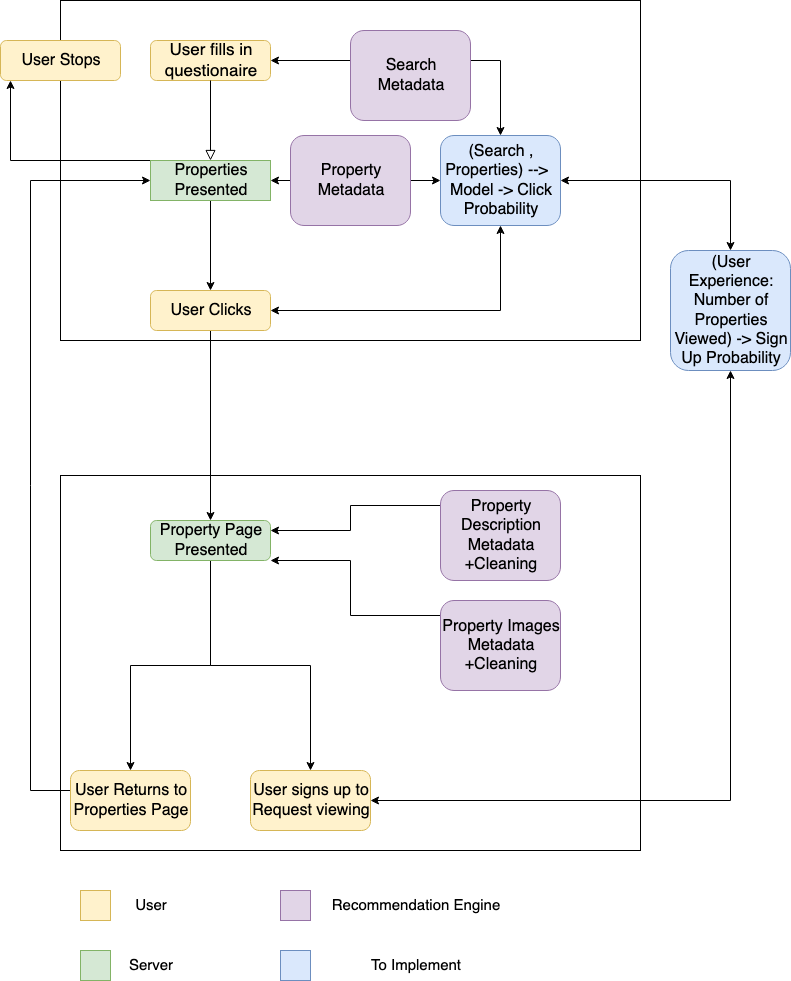

The diagram above was exported from draw.io. Its source (the exported page's mxGraphModel, read from the mxfile embedded in the PNG):
<mxGraphModel dx="1330" dy="689" grid="1" gridSize="10" guides="1" tooltips="1" connect="1" arrows="1" fold="1" page="1" pageScale="1" pageWidth="827" pageHeight="1169" math="0" shadow="0">
  <root>
    <mxCell id="WIyWlLk6GJQsqaUBKTNV-0" />
    <mxCell id="WIyWlLk6GJQsqaUBKTNV-1" parent="WIyWlLk6GJQsqaUBKTNV-0" />
    <mxCell id="Q8APhGjfP9PpUvA8Clwq-35" style="edgeStyle=orthogonalEdgeStyle;rounded=0;orthogonalLoop=1;jettySize=auto;html=1;fontSize=15;startArrow=classic;startFill=1;" edge="1" parent="WIyWlLk6GJQsqaUBKTNV-1" target="Q8APhGjfP9PpUvA8Clwq-34">
      <mxGeometry relative="1" as="geometry">
        <mxPoint x="280" y="100" as="sourcePoint" />
      </mxGeometry>
    </mxCell>
    <mxCell id="WIyWlLk6GJQsqaUBKTNV-3" value="User fills in questionaire" style="rounded=1;whiteSpace=wrap;html=1;fontSize=17;glass=0;strokeWidth=1;shadow=0;fillColor=#fff2cc;strokeColor=#d6b656;" parent="WIyWlLk6GJQsqaUBKTNV-1" vertex="1">
      <mxGeometry x="160" y="80" width="120" height="40" as="geometry" />
    </mxCell>
    <mxCell id="8hJ7KWifYaiSPV92bEf2-4" style="edgeStyle=orthogonalEdgeStyle;rounded=0;orthogonalLoop=1;jettySize=auto;html=1;fontSize=16;" parent="WIyWlLk6GJQsqaUBKTNV-1" source="WIyWlLk6GJQsqaUBKTNV-11" target="8hJ7KWifYaiSPV92bEf2-2" edge="1">
      <mxGeometry relative="1" as="geometry" />
    </mxCell>
    <mxCell id="Q8APhGjfP9PpUvA8Clwq-26" style="edgeStyle=orthogonalEdgeStyle;rounded=0;orthogonalLoop=1;jettySize=auto;html=1;fontSize=15;" edge="1" parent="WIyWlLk6GJQsqaUBKTNV-1" source="WIyWlLk6GJQsqaUBKTNV-11" target="Q8APhGjfP9PpUvA8Clwq-25">
      <mxGeometry relative="1" as="geometry">
        <Array as="points">
          <mxPoint x="20" y="200" />
        </Array>
      </mxGeometry>
    </mxCell>
    <mxCell id="Q8APhGjfP9PpUvA8Clwq-37" style="edgeStyle=orthogonalEdgeStyle;rounded=0;orthogonalLoop=1;jettySize=auto;html=1;startArrow=classic;startFill=1;fontSize=15;" edge="1" parent="WIyWlLk6GJQsqaUBKTNV-1" source="WIyWlLk6GJQsqaUBKTNV-11" target="Q8APhGjfP9PpUvA8Clwq-34">
      <mxGeometry relative="1" as="geometry" />
    </mxCell>
    <mxCell id="WIyWlLk6GJQsqaUBKTNV-11" value="Properties Presented" style="rounded=1;whiteSpace=wrap;html=1;fontSize=16;glass=0;strokeWidth=1;shadow=0;fillColor=#d5e8d4;strokeColor=#82b366;arcSize=0;" parent="WIyWlLk6GJQsqaUBKTNV-1" vertex="1">
      <mxGeometry x="160" y="200" width="120" height="40" as="geometry" />
    </mxCell>
    <mxCell id="8hJ7KWifYaiSPV92bEf2-1" value="" style="rounded=0;html=1;jettySize=auto;orthogonalLoop=1;fontSize=11;endArrow=block;endFill=0;endSize=8;strokeWidth=1;shadow=0;labelBackgroundColor=none;edgeStyle=orthogonalEdgeStyle;" parent="WIyWlLk6GJQsqaUBKTNV-1" source="WIyWlLk6GJQsqaUBKTNV-3" target="WIyWlLk6GJQsqaUBKTNV-11" edge="1">
      <mxGeometry relative="1" as="geometry">
        <mxPoint x="220" y="120" as="sourcePoint" />
        <mxPoint x="220" y="430" as="targetPoint" />
      </mxGeometry>
    </mxCell>
    <mxCell id="Q8APhGjfP9PpUvA8Clwq-7" style="edgeStyle=orthogonalEdgeStyle;rounded=0;orthogonalLoop=1;jettySize=auto;html=1;entryX=0.5;entryY=0;entryDx=0;entryDy=0;fontSize=15;" edge="1" parent="WIyWlLk6GJQsqaUBKTNV-1" source="8hJ7KWifYaiSPV92bEf2-2" target="Q8APhGjfP9PpUvA8Clwq-6">
      <mxGeometry relative="1" as="geometry" />
    </mxCell>
    <mxCell id="Q8APhGjfP9PpUvA8Clwq-38" style="edgeStyle=orthogonalEdgeStyle;rounded=0;orthogonalLoop=1;jettySize=auto;html=1;entryX=0.5;entryY=1;entryDx=0;entryDy=0;startArrow=classic;startFill=1;fontSize=15;" edge="1" parent="WIyWlLk6GJQsqaUBKTNV-1" source="8hJ7KWifYaiSPV92bEf2-2" target="Q8APhGjfP9PpUvA8Clwq-34">
      <mxGeometry relative="1" as="geometry" />
    </mxCell>
    <mxCell id="8hJ7KWifYaiSPV92bEf2-2" value="User Clicks" style="rounded=1;whiteSpace=wrap;html=1;fontSize=16;glass=0;strokeWidth=1;shadow=0;fillColor=#fff2cc;strokeColor=#d6b656;" parent="WIyWlLk6GJQsqaUBKTNV-1" vertex="1">
      <mxGeometry x="160" y="330" width="120" height="40" as="geometry" />
    </mxCell>
    <mxCell id="Q8APhGjfP9PpUvA8Clwq-0" value="&lt;div align=&quot;right&quot;&gt;&lt;br&gt;&lt;/div&gt;" style="rounded=0;whiteSpace=wrap;html=1;fontSize=16;fillColor=#d5e8d4;strokeColor=#82b366;" vertex="1" parent="WIyWlLk6GJQsqaUBKTNV-1">
      <mxGeometry x="90" y="990" width="30" height="30" as="geometry" />
    </mxCell>
    <mxCell id="Q8APhGjfP9PpUvA8Clwq-2" value="Server" style="text;html=1;strokeColor=none;fillColor=none;align=center;verticalAlign=middle;whiteSpace=wrap;rounded=0;fontSize=15;" vertex="1" parent="WIyWlLk6GJQsqaUBKTNV-1">
      <mxGeometry x="140" y="995" width="40" height="20" as="geometry" />
    </mxCell>
    <mxCell id="Q8APhGjfP9PpUvA8Clwq-4" value="&lt;div align=&quot;right&quot;&gt;&lt;br&gt;&lt;/div&gt;" style="rounded=0;whiteSpace=wrap;html=1;fontSize=16;fillColor=#fff2cc;strokeColor=#d6b656;" vertex="1" parent="WIyWlLk6GJQsqaUBKTNV-1">
      <mxGeometry x="90" y="930" width="30" height="30" as="geometry" />
    </mxCell>
    <mxCell id="Q8APhGjfP9PpUvA8Clwq-5" value="User" style="text;html=1;strokeColor=none;fillColor=none;align=center;verticalAlign=middle;whiteSpace=wrap;rounded=0;fontSize=15;" vertex="1" parent="WIyWlLk6GJQsqaUBKTNV-1">
      <mxGeometry x="140" y="935" width="40" height="20" as="geometry" />
    </mxCell>
    <mxCell id="Q8APhGjfP9PpUvA8Clwq-10" style="edgeStyle=orthogonalEdgeStyle;rounded=0;orthogonalLoop=1;jettySize=auto;html=1;fontSize=15;" edge="1" parent="WIyWlLk6GJQsqaUBKTNV-1" source="Q8APhGjfP9PpUvA8Clwq-6" target="Q8APhGjfP9PpUvA8Clwq-9">
      <mxGeometry relative="1" as="geometry" />
    </mxCell>
    <mxCell id="Q8APhGjfP9PpUvA8Clwq-32" style="edgeStyle=orthogonalEdgeStyle;rounded=0;orthogonalLoop=1;jettySize=auto;html=1;fontSize=15;" edge="1" parent="WIyWlLk6GJQsqaUBKTNV-1" source="Q8APhGjfP9PpUvA8Clwq-6" target="Q8APhGjfP9PpUvA8Clwq-30">
      <mxGeometry relative="1" as="geometry" />
    </mxCell>
    <mxCell id="Q8APhGjfP9PpUvA8Clwq-6" value="Property Page Presented" style="rounded=1;whiteSpace=wrap;html=1;fontSize=16;glass=0;strokeWidth=1;shadow=0;fillColor=#d5e8d4;strokeColor=#82b366;" vertex="1" parent="WIyWlLk6GJQsqaUBKTNV-1">
      <mxGeometry x="160" y="560" width="120" height="40" as="geometry" />
    </mxCell>
    <mxCell id="Q8APhGjfP9PpUvA8Clwq-40" style="edgeStyle=orthogonalEdgeStyle;rounded=0;orthogonalLoop=1;jettySize=auto;html=1;startArrow=classic;startFill=1;fontSize=15;" edge="1" parent="WIyWlLk6GJQsqaUBKTNV-1" source="Q8APhGjfP9PpUvA8Clwq-9" target="Q8APhGjfP9PpUvA8Clwq-39">
      <mxGeometry relative="1" as="geometry" />
    </mxCell>
    <mxCell id="Q8APhGjfP9PpUvA8Clwq-9" value="User signs up to Request viewing" style="rounded=1;whiteSpace=wrap;html=1;fontSize=16;glass=0;strokeWidth=1;shadow=0;fillColor=#fff2cc;strokeColor=#d6b656;" vertex="1" parent="WIyWlLk6GJQsqaUBKTNV-1">
      <mxGeometry x="260" y="810" width="120" height="60" as="geometry" />
    </mxCell>
    <mxCell id="Q8APhGjfP9PpUvA8Clwq-19" style="edgeStyle=orthogonalEdgeStyle;rounded=0;orthogonalLoop=1;jettySize=auto;html=1;entryX=1;entryY=0.25;entryDx=0;entryDy=0;fontSize=15;" edge="1" parent="WIyWlLk6GJQsqaUBKTNV-1" source="Q8APhGjfP9PpUvA8Clwq-11" target="Q8APhGjfP9PpUvA8Clwq-6">
      <mxGeometry relative="1" as="geometry">
        <Array as="points">
          <mxPoint x="360" y="545" />
          <mxPoint x="360" y="570" />
        </Array>
      </mxGeometry>
    </mxCell>
    <mxCell id="Q8APhGjfP9PpUvA8Clwq-11" value="Property Description Metadata +Cleaning" style="rounded=1;whiteSpace=wrap;html=1;fontSize=16;glass=0;strokeWidth=1;shadow=0;fillColor=#e1d5e7;strokeColor=#9673a6;" vertex="1" parent="WIyWlLk6GJQsqaUBKTNV-1">
      <mxGeometry x="450" y="530" width="120" height="90" as="geometry" />
    </mxCell>
    <mxCell id="Q8APhGjfP9PpUvA8Clwq-12" value="&lt;div align=&quot;right&quot;&gt;&lt;br&gt;&lt;/div&gt;" style="rounded=0;whiteSpace=wrap;html=1;fontSize=16;fillColor=#e1d5e7;strokeColor=#9673a6;" vertex="1" parent="WIyWlLk6GJQsqaUBKTNV-1">
      <mxGeometry x="290" y="930" width="30" height="30" as="geometry" />
    </mxCell>
    <mxCell id="Q8APhGjfP9PpUvA8Clwq-13" value="Recommendation Engine" style="text;html=1;strokeColor=none;fillColor=none;align=center;verticalAlign=middle;whiteSpace=wrap;rounded=0;fontSize=15;" vertex="1" parent="WIyWlLk6GJQsqaUBKTNV-1">
      <mxGeometry x="330" y="935" width="190" height="20" as="geometry" />
    </mxCell>
    <mxCell id="Q8APhGjfP9PpUvA8Clwq-20" style="edgeStyle=orthogonalEdgeStyle;rounded=0;orthogonalLoop=1;jettySize=auto;html=1;entryX=1;entryY=1;entryDx=0;entryDy=0;fontSize=15;" edge="1" parent="WIyWlLk6GJQsqaUBKTNV-1" source="Q8APhGjfP9PpUvA8Clwq-17" target="Q8APhGjfP9PpUvA8Clwq-6">
      <mxGeometry relative="1" as="geometry">
        <Array as="points">
          <mxPoint x="360" y="655" />
          <mxPoint x="360" y="600" />
        </Array>
      </mxGeometry>
    </mxCell>
    <mxCell id="Q8APhGjfP9PpUvA8Clwq-17" value="Property Images Metadata +Cleaning" style="rounded=1;whiteSpace=wrap;html=1;fontSize=16;glass=0;strokeWidth=1;shadow=0;fillColor=#e1d5e7;strokeColor=#9673a6;" vertex="1" parent="WIyWlLk6GJQsqaUBKTNV-1">
      <mxGeometry x="450" y="640" width="120" height="90" as="geometry" />
    </mxCell>
    <mxCell id="Q8APhGjfP9PpUvA8Clwq-24" value="" style="rounded=0;whiteSpace=wrap;html=1;fontSize=15;fillColor=none;" vertex="1" parent="WIyWlLk6GJQsqaUBKTNV-1">
      <mxGeometry x="70" y="40" width="580" height="340" as="geometry" />
    </mxCell>
    <mxCell id="Q8APhGjfP9PpUvA8Clwq-25" value="User Stops" style="rounded=1;whiteSpace=wrap;html=1;fontSize=16;glass=0;strokeWidth=1;shadow=0;fillColor=#fff2cc;strokeColor=#d6b656;" vertex="1" parent="WIyWlLk6GJQsqaUBKTNV-1">
      <mxGeometry x="10" y="80" width="120" height="40" as="geometry" />
    </mxCell>
    <mxCell id="Q8APhGjfP9PpUvA8Clwq-33" style="edgeStyle=orthogonalEdgeStyle;rounded=0;orthogonalLoop=1;jettySize=auto;html=1;fontSize=15;entryX=0;entryY=0.5;entryDx=0;entryDy=0;" edge="1" parent="WIyWlLk6GJQsqaUBKTNV-1" source="Q8APhGjfP9PpUvA8Clwq-30" target="WIyWlLk6GJQsqaUBKTNV-11">
      <mxGeometry relative="1" as="geometry">
        <mxPoint x="30" y="210" as="targetPoint" />
        <Array as="points">
          <mxPoint x="40" y="830" />
          <mxPoint x="40" y="220" />
        </Array>
      </mxGeometry>
    </mxCell>
    <mxCell id="Q8APhGjfP9PpUvA8Clwq-30" value="User Returns to Properties Page" style="rounded=1;whiteSpace=wrap;html=1;fontSize=16;glass=0;strokeWidth=1;shadow=0;fillColor=#fff2cc;strokeColor=#d6b656;" vertex="1" parent="WIyWlLk6GJQsqaUBKTNV-1">
      <mxGeometry x="80" y="810" width="120" height="60" as="geometry" />
    </mxCell>
    <mxCell id="Q8APhGjfP9PpUvA8Clwq-42" style="edgeStyle=orthogonalEdgeStyle;rounded=0;orthogonalLoop=1;jettySize=auto;html=1;startArrow=classic;startFill=1;fontSize=15;" edge="1" parent="WIyWlLk6GJQsqaUBKTNV-1" source="Q8APhGjfP9PpUvA8Clwq-34" target="Q8APhGjfP9PpUvA8Clwq-39">
      <mxGeometry relative="1" as="geometry" />
    </mxCell>
    <mxCell id="Q8APhGjfP9PpUvA8Clwq-34" value="&lt;div&gt;(Search , Properties) --&amp;gt;&amp;nbsp;&amp;nbsp; Model -&amp;gt; Click Probability&lt;/div&gt;" style="rounded=1;whiteSpace=wrap;html=1;fontSize=16;glass=0;strokeWidth=1;shadow=0;fillColor=#dae8fc;strokeColor=#6c8ebf;" vertex="1" parent="WIyWlLk6GJQsqaUBKTNV-1">
      <mxGeometry x="450" y="175" width="120" height="90" as="geometry" />
    </mxCell>
    <mxCell id="Q8APhGjfP9PpUvA8Clwq-39" value="(User Experience: Number of Properties Viewed) -&amp;gt; Sign Up Probability" style="rounded=1;whiteSpace=wrap;html=1;fontSize=16;glass=0;strokeWidth=1;shadow=0;fillColor=#dae8fc;strokeColor=#6c8ebf;" vertex="1" parent="WIyWlLk6GJQsqaUBKTNV-1">
      <mxGeometry x="680" y="290" width="120" height="120" as="geometry" />
    </mxCell>
    <mxCell id="Q8APhGjfP9PpUvA8Clwq-45" value="Search Metadata" style="rounded=1;whiteSpace=wrap;html=1;fontSize=16;glass=0;strokeWidth=1;shadow=0;fillColor=#e1d5e7;strokeColor=#9673a6;" vertex="1" parent="WIyWlLk6GJQsqaUBKTNV-1">
      <mxGeometry x="360" y="70" width="120" height="90" as="geometry" />
    </mxCell>
    <mxCell id="Q8APhGjfP9PpUvA8Clwq-46" value="" style="rounded=0;whiteSpace=wrap;html=1;fontSize=15;fillColor=none;" vertex="1" parent="WIyWlLk6GJQsqaUBKTNV-1">
      <mxGeometry x="70" y="515" width="580" height="375" as="geometry" />
    </mxCell>
    <mxCell id="Q8APhGjfP9PpUvA8Clwq-47" value="&lt;div align=&quot;right&quot;&gt;&lt;br&gt;&lt;/div&gt;" style="rounded=0;whiteSpace=wrap;html=1;fontSize=16;fillColor=#dae8fc;strokeColor=#6c8ebf;" vertex="1" parent="WIyWlLk6GJQsqaUBKTNV-1">
      <mxGeometry x="290" y="990" width="30" height="30" as="geometry" />
    </mxCell>
    <mxCell id="Q8APhGjfP9PpUvA8Clwq-48" value="To Implement" style="text;html=1;strokeColor=none;fillColor=none;align=center;verticalAlign=middle;whiteSpace=wrap;rounded=0;fontSize=15;" vertex="1" parent="WIyWlLk6GJQsqaUBKTNV-1">
      <mxGeometry x="330" y="995" width="190" height="20" as="geometry" />
    </mxCell>
    <mxCell id="Q8APhGjfP9PpUvA8Clwq-50" value="Property Metadata" style="rounded=1;whiteSpace=wrap;html=1;fontSize=16;glass=0;strokeWidth=1;shadow=0;fillColor=#e1d5e7;strokeColor=#9673a6;" vertex="1" parent="WIyWlLk6GJQsqaUBKTNV-1">
      <mxGeometry x="300" y="175" width="120" height="90" as="geometry" />
    </mxCell>
  </root>
</mxGraphModel>